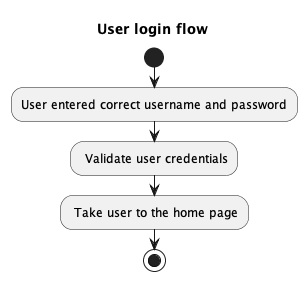

The diagram above was rendered by PlantUML. Its source (embedded in the PNG):
@startuml

title "User login flow"

start

:User entered correct username and password;

: Validate user credentials;

: Take user to the home page;

stop

@enduml